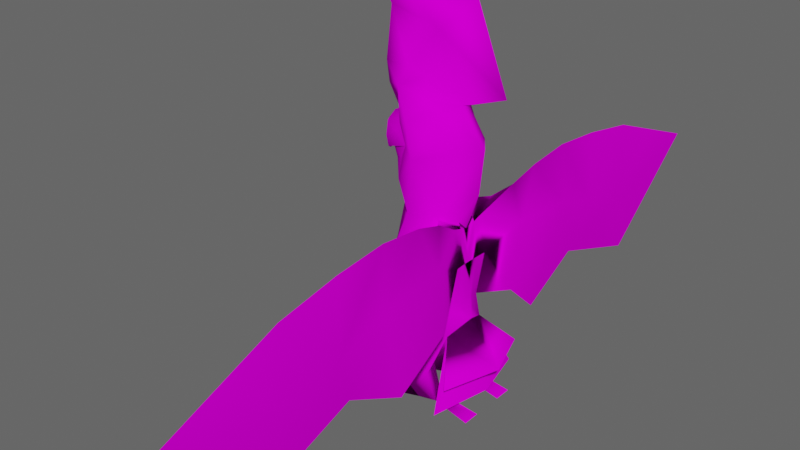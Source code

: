 # Source: Cockatoo.blend  (saved by Blender 3.1.7; exported with 4.5.12 LTS)
import bpy
from mathutils import Matrix  # noqa: F401  (used for matrix-valued properties, if any)

bpy.ops.wm.read_factory_settings(use_empty=True)
scene = bpy.context.scene
scene.name = 'Scene'

# ---- collections
col_collection = bpy.data.collections.new('Collection'); scene.collection.children.link(col_collection)

# ---- images (referenced by path relative to the original .blend; pixels are not part of the script)
import os
ASSET_DIR = os.environ.get("B2B_ASSET_DIR", "")  # directory of the original .blend (textures are referenced by path, not embedded)
HERE = os.path.dirname(os.path.abspath(__file__))  # packed textures are extracted next to this script under _unpacked/

def load_image(name, relpath, width, height, colorspace="sRGB"):
    """Load a texture the original file referenced (path relative to the .blend, or extracted next to this script)."""
    p = next((c for c in (os.path.join(HERE, relpath), os.path.join(ASSET_DIR, relpath)) if relpath and os.path.exists(c)), "")
    if p:
        img = bpy.data.images.load(p, check_existing=True)
        img.name = name
    else:  # same state as the original file: an image datablock whose file is absent (Cycles renders it pink)
        img = bpy.data.images.new(name, width, height)
        img.source = "FILE"
        img.filepath = "//" + (relpath or name)
    img.colorspace_settings.name = colorspace
    return img
img_cokcatoo_psd = load_image('Cokcatoo.psd', 'Cokcatoo.psd', 1024, 1024, 'sRGB')

# ---- materials (node trees are filled in below, after node groups)
mat_material = bpy.data.materials.new('Material')
mat_material.line_color = (0.0, 0.0, 0.0, 1.0)

# ---- material node trees
mat_material.use_nodes = True; mat_material.node_tree.nodes.clear()
_N = mat_material.node_tree.nodes; _L = mat_material.node_tree.links
n0 = _N.new('ShaderNodeOutputMaterial'); n0.name = 'Material Output'; n0.location = (480, 300)
n1 = _N.new('ShaderNodeTexImage'); n1.name = 'Image Texture'; n1.location = (-409, 304)
n1.image = img_cokcatoo_psd
n2 = _N.new('ShaderNodeMixShader'); n2.name = 'Mix Shader'; n2.location = (260, 252)
n3 = _N.new('ShaderNodeBsdfDiffuse'); n3.name = 'Diffuse BSDF'; n3.location = (31, 374)
n4 = _N.new('ShaderNodeBsdfTransparent'); n4.name = 'Transparent BSDF'; n4.location = (50, 96)
n5 = _N.new('ShaderNodeMath'); n5.name = 'Math'; n5.location = (0, 0)
n5.hide = True
n5.operation = 'GREATER_THAN'
_L.new(n1.outputs[0], n3.inputs[0])
_L.new(n2.outputs[0], n0.inputs[0])
_L.new(n3.outputs[0], n2.inputs[2])
_L.new(n4.outputs[0], n2.inputs[1])
_L.new(n1.outputs[1], n5.inputs[0])
_L.new(n5.outputs[0], n2.inputs[0])
n0.is_active_output = True

# ---- world
world_world = bpy.data.worlds.new('World'); scene.world = world_world
world_world.use_nodes = True; world_world.node_tree.nodes.clear()
_N = world_world.node_tree.nodes; _L = world_world.node_tree.links
n0 = _N.new('ShaderNodeOutputWorld'); n0.name = 'World Output'; n0.location = (300, 300)
n1 = _N.new('ShaderNodeBackground'); n1.name = 'Background'; n1.location = (10, 300)
n1.inputs[0].default_value = (0.1093, 0.1093, 0.1093, 1.0)
_L.new(n1.outputs[0], n0.inputs[0])
n0.is_active_output = True
world_world.color = (0.05088, 0.05088, 0.05088)
world_world.use_sun_shadow = False
world_world.sun_shadow_jitter_overblur = 0.0

# ---- meshes
me_cube = bpy.data.meshes.new('Cube')
me_cube.from_pydata([(-0.5527, -0.07132, 4.648), (-0.2474, -0.07132, 4.578), (0.07654, -0.1612, 4.232), (-0.5939, -0.1612, 4.433), (-0.56, -0.1612, 3.933), (-0.2019, 0.0, 0.6086), (-0.8918, 0.0, 1.238), (-0.828, 0.0, 2.127), (-0.6513, 0.0, 2.91), (-0.7989, 0.0, 3.146), (-0.8188, 0.0, 3.362), (-0.9495, 0.0, 3.401), (-0.9082, 0.0, 3.568), (-0.7867, -0.08468, 3.6), (-0.4632, -0.1612, 3.637), (-0.8417, -0.09962, 3.502), (0.4296, 0.0, 1.651), (0.3244, 0.0, 2.605), (0.5798, 0.0, 3.774), (0.266, -0.04032, 4.307), (0.8699, 0.0, 4.497), (0.4134, 0.0, 5.648), (-1.261, 0.0, 5.986), (-0.9277, 0.0, 5.353), (-0.8634, -0.069, 4.37), (-0.7912, 0.0, 3.999), (-0.8715, 0.0, 3.958), (-0.9701, 0.0, 3.829), (-1.009, 0.0, 3.657), (-0.8972, -0.07603, 4.668), (-0.1778, -0.1612, 4.341), (0.3249, -0.2, 3.745), (0.2002, -0.2471, 2.857), (-0.2595, -0.3072, 4.111), (0.04434, -0.2827, 3.923), (-0.09437, -0.3572, 3.662), (-0.1915, -0.3244, 2.885), (-0.455, -0.2465, 3.23), (-0.5777, -0.1332, 3.43), (-0.8658, -0.08983, 3.857), (-0.8439, -0.1226, 3.67), (-0.6545, -0.1361, 3.786), (-0.7341, -0.0666, 3.355), (-0.1473, -0.0157, 5.179), (-0.8859, 0.0, 4.334), (-0.9375, 0.0, 4.693), (0.3494, 0.0, 4.307), (-0.4198, -0.3831, 2.121), (-0.3059, -0.4342, 1.233), (-0.02792, -0.1067, 0.5268), (0.4261, -0.1664, 2.158), (0.4954, -0.444, 3.006), (0.462, 0.0, 1.291), (0.1406, -0.1974, 2.117), (0.2974, -0.1813, 1.474), (0.5833, -0.5133, 2.452), (0.3131, -0.5639, 2.526), (0.569, -0.4295, 1.428), (0.5362, -1.079, 3.224), (0.5539, -3.124, 2.25), (0.459, -2.277, 0.7485), (0.4541, -1.386, 1.296), (0.4596, -0.8363, 0.8029), (0.4399, -0.9661, 2.56), (0.4686, -2.279, 1.858), (0.4409, -0.9006, 1.622), (0.5944, -1.108, 2.34), (0.5944, -2.006, 1.782), (0.3456, -0.1602, 2.695), (0.3334, -0.2077, 1.115), (-0.6268, -0.1574, 0.717), (-0.2705, -0.3517, 0.4251), (0.1357, -0.3054, 0.5099), (-0.3561, -0.168, 0.447), (0.1549, 0.0, 0.6411), (0.1816, -0.1499, 0.07816), (-0.005309, -0.3063, 0.09382), (0.2298, -0.2659, 0.08876), (-0.005309, -0.109, 0.09507), (-0.9121, -0.4028, -0.01638), (-0.9121, -0.01254, -0.01638), (0.777, -0.1329, -0.01638), (0.7793, -0.2829, -0.01638), (0.4542, -1.623, 2.209), (0.5447, -2.051, 2.986), (0.939, 0.0, 0.6603), (0.6406, -0.4653, 0.6219), (0.763, 0.0, 0.2597), (0.5248, -0.4974, 0.2082), (0.4471, -1.294, 2.384), (0.5401, -1.528, 3.151), (0.5493, -2.588, 2.618), (0.4614, -1.951, 2.033), (0.5944, -1.557, 2.061), (0.3024, -0.3253, 2.853), (0.5329, -0.7021, 3.153), (0.377, 0.0, 2.128), (0.365, -0.07721, 1.37), (0.3488, -0.07721, 1.55), (0.3464, -0.08165, 2.654), (0.3962, -0.0936, 2.136), (0.3089, -0.0781, 2.738), (0.5156, 0.0, 3.151), (-0.5527, 0.07132, 4.648), (-0.2474, 0.07132, 4.578), (0.07654, 0.1612, 4.232), (-0.5939, 0.1612, 4.433), (-0.56, 0.1612, 3.933), (-0.7867, 0.08468, 3.6), (-0.4632, 0.1612, 3.637), (-0.8417, 0.09962, 3.502), (0.266, 0.04032, 4.307), (-0.8634, 0.069, 4.37), (-0.8972, 0.07603, 4.668), (-0.1778, 0.1612, 4.341), (0.3249, 0.2, 3.745), (0.2002, 0.2471, 2.857), (-0.2595, 0.3072, 4.111), (0.04434, 0.2827, 3.923), (-0.09437, 0.3572, 3.662), (-0.1915, 0.3244, 2.885), (-0.455, 0.2465, 3.23), (-0.5777, 0.1332, 3.43), (-0.8658, 0.08983, 3.857), (-0.8439, 0.1226, 3.67), (-0.6545, 0.1361, 3.786), (-0.7341, 0.0666, 3.355), (-0.1473, 0.0157, 5.179), (-0.4198, 0.3831, 2.121), (-0.3059, 0.4342, 1.233), (-0.02792, 0.1067, 0.5268), (0.4261, 0.1664, 2.158), (0.4954, 0.444, 3.006), (0.1406, 0.1974, 2.117), (0.2974, 0.1813, 1.474), (0.5833, 0.5133, 2.452), (0.3131, 0.5639, 2.526), (0.569, 0.4295, 1.428), (0.5362, 1.079, 3.224), (0.5539, 3.124, 2.25), (0.459, 2.277, 0.7485), (0.4541, 1.386, 1.296), (0.4596, 0.8363, 0.8029), (0.4399, 0.9661, 2.56), (0.4686, 2.279, 1.858), (0.4409, 0.9006, 1.622), (0.5944, 1.108, 2.34), (0.5944, 2.006, 1.782), (0.3456, 0.1602, 2.695), (0.3334, 0.2077, 1.115), (-0.6268, 0.1574, 0.717), (-0.2705, 0.3517, 0.4251), (0.1357, 0.3054, 0.5099), (-0.3561, 0.168, 0.447), (0.1816, 0.1499, 0.07816), (-0.005309, 0.3063, 0.09382), (0.2298, 0.2659, 0.08876), (-0.005309, 0.109, 0.09507), (-0.9121, 0.4028, -0.01638), (-0.9121, 0.01254, -0.01638), (0.777, 0.1329, -0.01638), (0.7793, 0.2829, -0.01638), (0.4542, 1.623, 2.209), (0.5447, 2.051, 2.986), (0.6406, 0.4653, 0.6219), (0.5248, 0.4974, 0.2082), (0.4471, 1.294, 2.384), (0.5401, 1.528, 3.151), (0.5493, 2.588, 2.618), (0.4614, 1.951, 2.033), (0.5944, 1.557, 2.061), (0.3024, 0.3253, 2.853), (0.5329, 0.7021, 3.153), (0.365, 0.07721, 1.37), (0.3488, 0.07721, 1.55), (0.3464, 0.08165, 2.654), (0.3962, 0.0936, 2.136), (0.3089, 0.0781, 2.738), (-0.5362, 0.0, 3.636)], [], [(33, 3, 4), (3, 33, 30), (31, 2, 34), (9, 8, 36, 37), (25, 26, 39), (4, 25, 39, 41), (4, 41, 14), (26, 27, 39), (39, 40, 41), (27, 28, 40, 39), (28, 11, 15, 40), (14, 41, 40, 15), (3, 24, 25, 4), (3, 29, 24), (1, 0, 3, 30), (30, 2, 19, 1), (2, 30, 33, 34), (34, 33, 35), (14, 35, 33, 4), (38, 37, 14), (14, 37, 35), (38, 42, 37), (34, 35, 31), (32, 31, 35, 36), (31, 32, 101, 102, 18), (18, 19, 2, 31), (29, 3, 0), (37, 42, 9), (10, 9, 42), (12, 10, 42, 13), (42, 38, 13), (13, 38, 14), (36, 35, 37), (0, 1, 43), (23, 29, 0, 43), (22, 23, 43, 21), (1, 19, 43), (20, 21, 43, 19), (29, 45, 44, 24), (24, 44, 25), (29, 23, 45), (18, 46, 19), (19, 46, 20), (32, 36, 47, 53), (7, 47, 36, 8), (32, 68, 99, 101), (100, 98, 16, 96), (6, 48, 47, 7), (48, 54, 53, 47), (53, 94, 32), (50, 54, 57, 55), (51, 68, 94), (54, 57, 56, 53), (90, 89, 83), (60, 59, 64), (61, 60, 64), (57, 65, 56), (63, 56, 65), (57, 62, 65), (61, 92, 83), (62, 61, 65), (55, 66, 95), (60, 59, 67), (60, 67, 61), (62, 61, 66), (55, 57, 62, 66), (96, 100, 99, 17), (52, 16, 98, 97), (50, 55, 68), (55, 51, 68), (54, 48, 69), (48, 6, 70), (70, 73, 71, 48), (48, 71, 72, 69), (6, 5, 70), (70, 49, 73), (70, 5, 49), (97, 98, 54), (52, 97, 69), (49, 69, 72), (69, 74, 52), (49, 74, 69), (49, 5, 74), (71, 76, 77, 72), (72, 77, 75, 49), (49, 75, 78, 73), (73, 78, 76, 71), (78, 80, 79, 76), (77, 75, 81, 82), (78, 75, 77, 76), (91, 92, 64, 59), (69, 52, 85, 86), (52, 69, 88, 87), (58, 89, 90), (84, 83, 92, 91), (89, 63, 65), (61, 64, 92), (91, 67, 59), (84, 67, 91), (93, 67, 84), (65, 61, 89), (89, 61, 83), (63, 95, 56), (89, 58, 63), (83, 84, 90), (58, 93, 90), (84, 90, 93), (93, 58, 66), (93, 66, 61), (67, 93, 61), (94, 56, 51), (56, 94, 53), (94, 68, 32), (66, 58, 95), (95, 51, 55), (58, 95, 63), (56, 95, 51), (100, 50, 68, 99), (50, 54, 98, 100), (69, 97, 54), (101, 17, 99), (102, 101, 17), (117, 107, 106), (106, 114, 117), (115, 118, 105), (9, 121, 120, 8), (25, 123, 26), (107, 125, 123, 25), (107, 109, 125), (26, 123, 27), (123, 125, 124), (27, 123, 124, 28), (28, 124, 110, 11), (109, 110, 124, 125), (106, 107, 25, 112), (106, 112, 113), (104, 114, 106, 103), (114, 104, 111, 105), (105, 118, 117, 114), (118, 119, 117), (109, 107, 117, 119), (122, 109, 121), (109, 119, 121), (122, 121, 126), (118, 115, 119), (116, 120, 119, 115), (115, 18, 102, 177, 116), (18, 115, 105, 111), (113, 103, 106), (121, 9, 126), (10, 126, 9), (12, 108, 126, 10), (126, 108, 122), (108, 109, 122), (120, 121, 119), (103, 127, 104), (23, 127, 103, 113), (22, 21, 127, 23), (104, 127, 111), (20, 111, 127, 21), (113, 112, 44, 45), (112, 25, 44), (113, 45, 23), (18, 111, 46), (111, 20, 46), (116, 133, 128, 120), (7, 8, 120, 128), (116, 177, 175, 148), (176, 96, 16, 174), (6, 7, 128, 129), (129, 128, 133, 134), (133, 116, 171), (131, 135, 137, 134), (132, 171, 148), (134, 133, 136, 137), (167, 162, 166), (140, 144, 139), (141, 144, 140), (137, 136, 145), (143, 145, 136), (137, 145, 142), (141, 162, 169), (142, 145, 141), (135, 172, 146), (140, 147, 139), (140, 141, 147), (142, 146, 141), (135, 146, 142, 137), (96, 17, 175, 176), (52, 173, 174, 16), (131, 148, 135), (135, 148, 132), (134, 149, 129), (129, 150, 6), (150, 129, 151, 153), (129, 149, 152, 151), (6, 150, 5), (150, 153, 130), (150, 130, 5), (173, 134, 174), (52, 149, 173), (130, 152, 149), (149, 52, 74), (130, 149, 74), (130, 74, 5), (151, 152, 156, 155), (152, 130, 154, 156), (130, 153, 157, 154), (153, 151, 155, 157), (157, 155, 158, 159), (156, 161, 160, 154), (157, 155, 156, 154), (168, 139, 144, 169), (149, 164, 85, 52), (52, 87, 165, 149), (138, 167, 166), (163, 168, 169, 162), (166, 145, 143), (141, 169, 144), (168, 139, 147), (163, 168, 147), (170, 163, 147), (145, 166, 141), (166, 162, 141), (143, 136, 172), (166, 143, 138), (162, 167, 163), (138, 167, 170), (163, 170, 167), (170, 146, 138), (170, 141, 146), (147, 141, 170), (171, 132, 136), (136, 133, 171), (171, 116, 148), (146, 172, 138), (172, 135, 132), (138, 143, 172), (136, 132, 172), (176, 175, 148, 131), (131, 176, 174, 134), (149, 134, 173), (177, 175, 17), (102, 17, 177), (25, 178, 14, 4), (178, 25, 107, 109), (109, 122, 178), (10, 126, 122, 178), (42, 10, 178, 38), (178, 14, 38)])
me_cube.polygons.foreach_set('use_smooth', [1, 1, 1, 1, 1, 1, 1, 1, 1, 1, 1, 1, 1, 1, 1, 1, 1, 1, 1, 1, 1, 1, 1, 1, 1, 1, 1, 1, 1, 1, 1, 1, 1, 1, 1, 1, 1, 1, 1, 1, 1, 1, 1, 1, 1, 1, 1, 1, 1, 1, 1, 1, 0, 1, 1, 0, 0, 0, 0, 0, 0, 1, 1, 1, 1, 1, 1, 1, 1, 1, 1, 1, 1, 1, 1, 1, 1, 1, 1, 1, 1, 1, 1, 1, 1, 1, 1, 1, 1, 1, 1, 1, 1, 1, 1, 0, 0, 1, 1, 1, 0, 0, 1, 1, 1, 1, 1, 1, 1, 1, 1, 1, 1, 1, 1, 1, 1, 1, 1, 1, 1, 1, 1, 1, 1, 1, 1, 1, 1, 1, 1, 1, 1, 1, 1, 1, 1, 1, 1, 1, 1, 1, 1, 1, 1, 1, 1, 1, 1, 1, 1, 1, 1, 1, 1, 1, 1, 1, 1, 1, 1, 1, 1, 1, 1, 1, 1, 1, 1, 1, 1, 1, 1, 1, 0, 1, 1, 0, 0, 0, 0, 0, 0, 1, 1, 1, 1, 1, 1, 1, 1, 1, 1, 1, 1, 1, 1, 1, 1, 1, 1, 1, 1, 1, 1, 1, 1, 1, 1, 1, 1, 1, 1, 1, 1, 1, 1, 0, 0, 1, 1, 1, 0, 0, 1, 1, 1, 1, 1, 1, 1, 1, 1, 1, 1, 1, 1, 1, 1, 1, 1, 1, 1, 1, 0, 0, 0, 0, 0, 0])
_k = set([(54, 57), (57, 62), (59, 60), (60, 61), (61, 62), (134, 137), (137, 142), (139, 140), (140, 141), (141, 142)])
me_cube.attributes.new('sharp_edge', 'BOOLEAN', 'EDGE').data.foreach_set('value', [ (min(e.vertices), max(e.vertices)) in _k for e in me_cube.edges])
_uv = me_cube.uv_layers.new(name='UVMap')
_uv.uv.foreach_set('vector', [0.2369, 0.6142, 0.2903, 0.6865, 0.3031, 0.595, 0.2903, 0.6865, 0.2369, 0.6142, 0.2136, 0.6612, 0.1357, 0.5381, 0.1683, 0.6339, 0.1861, 0.5746, 0.3738, 0.4282, 0.3542, 0.386, 0.2475, 0.3911, 0.2935, 0.4445, 0.3525, 0.6178, 0.3681, 0.6103, 0.3639, 0.5866, 0.3031, 0.595, 0.3525, 0.6178, 0.3639, 0.5866, 0.3259, 0.5705, 0.3031, 0.595, 0.3259, 0.5705, 0.2949, 0.5342, 0.3681, 0.6103, 0.3891, 0.5881, 0.3639, 0.5866, 0.3639, 0.5866, 0.3638, 0.5541, 0.3259, 0.5705, 0.3891, 0.5881, 0.4005, 0.5572, 0.3638, 0.5541, 0.3639, 0.5866, 0.4005, 0.5572, 0.3977, 0.5118, 0.3684, 0.5269, 0.3638, 0.5541, 0.2949, 0.5342, 0.3259, 0.5705, 0.3638, 0.5541, 0.3684, 0.5269, 0.2903, 0.6865, 0.3446, 0.6854, 0.3525, 0.6178, 0.3031, 0.595, 0.2903, 0.6865, 0.3405, 0.7391, 0.3446, 0.6854, 0.2207, 0.7107, 0.2774, 0.7292, 0.2903, 0.6865, 0.2136, 0.6612, 0.2136, 0.6612, 0.1683, 0.6339, 0.1239, 0.6497, 0.2207, 0.7107, 0.1683, 0.6339, 0.2136, 0.6612, 0.2369, 0.6142, 0.1861, 0.5746, 0.1861, 0.5746, 0.2369, 0.6142, 0.2179, 0.5296, 0.2949, 0.5342, 0.2179, 0.5296, 0.2369, 0.6142, 0.3031, 0.595, 0.3195, 0.4945, 0.2935, 0.4445, 0.2949, 0.5342, 0.2949, 0.5342, 0.2935, 0.4445, 0.2179, 0.5296, 0.3195, 0.4945, 0.3532, 0.4746, 0.2935, 0.4445, 0.1861, 0.5746, 0.2179, 0.5296, 0.1357, 0.5381, 0.1765, 0.341, 0.1357, 0.5381, 0.2179, 0.5296, 0.2475, 0.3911, 0.1357, 0.5381, 0.1765, 0.341, 0.1362, 0.3265, 0.0954, 0.4254, 0.07633, 0.5393, 0.07633, 0.5393, 0.1239, 0.6497, 0.1683, 0.6339, 0.1357, 0.5381, 0.3405, 0.7391, 0.2903, 0.6865, 0.2774, 0.7292, 0.2935, 0.4445, 0.3532, 0.4746, 0.3738, 0.4282, 0.3735, 0.4771, 0.3738, 0.4282, 0.3532, 0.4746, 0.3858, 0.5088, 0.3735, 0.4771, 0.3532, 0.4746, 0.3577, 0.5212, 0.3532, 0.4746, 0.3195, 0.4945, 0.3577, 0.5212, 0.3577, 0.5212, 0.3195, 0.4945, 0.2949, 0.5342, 0.2475, 0.3911, 0.2179, 0.5296, 0.2935, 0.4445, 0.2774, 0.7292, 0.2207, 0.7107, 0.1938, 0.8236, 0.3374, 0.8664, 0.3405, 0.7391, 0.2774, 0.7292, 0.1938, 0.8236, 0.3921, 0.989, 0.3374, 0.8664, 0.1938, 0.8236, 0.08253, 0.9052, 0.2207, 0.7107, 0.1239, 0.6497, 0.1938, 0.8236, 0.007809, 0.6846, 0.08253, 0.9052, 0.1938, 0.8236, 0.1239, 0.6497, 0.3405, 0.7391, 0.3557, 0.7455, 0.3581, 0.6796, 0.3446, 0.6854, 0.3446, 0.6854, 0.3581, 0.6796, 0.3525, 0.6178, 0.3405, 0.7391, 0.3374, 0.8664, 0.3557, 0.7455, 0.07633, 0.5393, 0.09836, 0.6431, 0.1239, 0.6497, 0.1239, 0.6497, 0.09836, 0.6431, 0.007809, 0.6846, 0.9293, 0.03185, 0.8667, 0.02967, 0.8232, 0.1626, 0.9234, 0.1619, 0.7497, 0.1572, 0.8232, 0.1626, 0.8667, 0.02967, 0.7787, 0.02119, 0.936, 0.009243, 0.947, 0.0492, 0.9602, 0.05783, 0.9617, 0.02337, 0.9603, 0.1504, 0.9672, 0.2568, 0.9833, 0.2365, 0.9761, 0.15, 0.7291, 0.3109, 0.8434, 0.3252, 0.8232, 0.1626, 0.7497, 0.1572, 0.8434, 0.3252, 0.9499, 0.2734, 0.9234, 0.1619, 0.8232, 0.1626, 0.4732, 0.7166, 0.4656, 0.8458, 0.4313, 0.8105, 0.3395, 0.2002, 0.3638, 0.1099, 0.4117, 0.1275, 0.3845, 0.2391, 0.3458, 0.3157, 0.3212, 0.2653, 0.3112, 0.2997, 0.5249, 0.6072, 0.5911, 0.621, 0.5468, 0.7915, 0.4732, 0.7166, 0.6651, 0.9828, 0.6778, 0.8159, 0.7436, 0.8086, 0.9685, 0.5823, 0.9875, 0.9377, 0.8742, 0.794, 0.7781, 0.6103, 0.9685, 0.5823, 0.8742, 0.794, 0.5911, 0.621, 0.6836, 0.618, 0.5468, 0.7915, 0.612, 0.8232, 0.5468, 0.7915, 0.6836, 0.618, 0.5911, 0.621, 0.7231, 0.493, 0.6836, 0.618, 0.7781, 0.6103, 0.8089, 0.8013, 0.7436, 0.8086, 0.7231, 0.493, 0.7781, 0.6103, 0.6836, 0.618, 0.3845, 0.2391, 0.459, 0.2545, 0.3698, 0.3516, 0.6936, 0.09522, 0.7078, 0.3594, 0.5925, 0.2303, 0.6936, 0.09522, 0.5925, 0.2303, 0.5505, 0.1139, 0.5062, 0.02799, 0.5505, 0.1139, 0.459, 0.2545, 0.3845, 0.2391, 0.4117, 0.1275, 0.5062, 0.02799, 0.459, 0.2545, 0.9761, 0.15, 0.9603, 0.1504, 0.9602, 0.05783, 0.9738, 0.06344, 0.9928, 0.3, 0.9833, 0.2365, 0.9672, 0.2568, 0.9719, 0.2885, 0.3395, 0.2002, 0.3845, 0.2391, 0.3212, 0.2653, 0.3845, 0.2391, 0.3458, 0.3157, 0.3212, 0.2653, 0.9499, 0.2734, 0.8434, 0.3252, 0.9571, 0.3378, 0.8434, 0.3252, 0.7291, 0.3109, 0.8224, 0.4241, 0.8224, 0.4241, 0.8525, 0.4692, 0.8755, 0.4589, 0.8434, 0.3252, 0.8434, 0.3252, 0.8755, 0.4589, 0.9264, 0.4456, 0.9571, 0.3378, 0.7291, 0.3109, 0.7958, 0.4704, 0.8224, 0.4241, 0.8224, 0.4241, 0.819, 0.4929, 0.8525, 0.4692, 0.8224, 0.4241, 0.7958, 0.4704, 0.819, 0.4929, 0.9719, 0.2885, 0.9672, 0.2568, 0.9499, 0.2734, 0.9928, 0.3, 0.9719, 0.2885, 0.9571, 0.3378, 0.9503, 0.458, 0.9571, 0.3378, 0.9264, 0.4456, 0.9571, 0.3378, 0.9774, 0.4289, 0.9946, 0.306, 0.9503, 0.458, 0.9774, 0.4289, 0.9571, 0.3378, 0.819, 0.4929, 0.7958, 0.4704, 0.8022, 0.5263, 0.8755, 0.4589, 0.8793, 0.4959, 0.8963, 0.5156, 0.9264, 0.4456, 0.9264, 0.4456, 0.8963, 0.5156, 0.903, 0.5234, 0.9503, 0.458, 0.819, 0.4929, 0.8774, 0.5162, 0.8743, 0.498, 0.8525, 0.4692, 0.8525, 0.4692, 0.8743, 0.498, 0.8793, 0.4959, 0.8755, 0.4589, 0.7475, 0.05697, 0.5533, 0.1034, 0.5429, 0.01028, 0.7459, 0.009899, 0.6818, 0.0264, 0.6938, 0.05371, 0.5526, 0.07164, 0.5485, 0.03588, 0.8743, 0.498, 0.8774, 0.5162, 0.8963, 0.5156, 0.8793, 0.4959, 0.8758, 0.963, 0.8089, 0.8013, 0.8742, 0.794, 0.9875, 0.9377, 0.6057, 0.5761, 0.5376, 0.5904, 0.5383, 0.4078, 0.662, 0.4406, 0.5328, 0.5919, 0.4652, 0.5776, 0.4094, 0.4411, 0.5328, 0.4112, 0.582, 0.9783, 0.6778, 0.8159, 0.6651, 0.9828, 0.7642, 0.9882, 0.7436, 0.8086, 0.8089, 0.8013, 0.8758, 0.963, 0.6778, 0.8159, 0.612, 0.8232, 0.6836, 0.618, 0.7781, 0.6103, 0.8742, 0.794, 0.8089, 0.8013, 0.6246, 0.3788, 0.5925, 0.2303, 0.7078, 0.3594, 0.5413, 0.3983, 0.5925, 0.2303, 0.6246, 0.3788, 0.5258, 0.2424, 0.5925, 0.2303, 0.5413, 0.3983, 0.6836, 0.618, 0.7781, 0.6103, 0.6778, 0.8159, 0.6778, 0.8159, 0.7781, 0.6103, 0.7436, 0.8086, 0.612, 0.8232, 0.533, 0.9293, 0.5468, 0.7915, 0.6778, 0.8159, 0.582, 0.9783, 0.612, 0.8232, 0.7436, 0.8086, 0.7642, 0.9882, 0.6651, 0.9828, 0.4057, 0.3884, 0.5258, 0.2424, 0.4676, 0.3929, 0.5413, 0.3983, 0.4676, 0.3929, 0.5258, 0.2424, 0.5258, 0.2424, 0.4057, 0.3884, 0.459, 0.2545, 0.5258, 0.2424, 0.459, 0.2545, 0.5505, 0.1139, 0.5925, 0.2303, 0.5258, 0.2424, 0.5505, 0.1139, 0.4656, 0.8458, 0.5468, 0.7915, 0.4999, 0.8812, 0.5468, 0.7915, 0.4656, 0.8458, 0.4732, 0.7166, 0.3112, 0.2997, 0.3212, 0.2653, 0.2766, 0.2837, 0.459, 0.2545, 0.4057, 0.3884, 0.3698, 0.3516, 0.3698, 0.3516, 0.3458, 0.3157, 0.3845, 0.2391, 0.582, 0.9783, 0.533, 0.9293, 0.612, 0.8232, 0.5468, 0.7915, 0.533, 0.9293, 0.4999, 0.8812, 0.9603, 0.1504, 0.9474, 0.1473, 0.947, 0.0492, 0.9602, 0.05783, 0.9474, 0.1473, 0.9499, 0.2734, 0.9672, 0.2568, 0.9603, 0.1504, 0.9571, 0.3378, 0.9719, 0.2885, 0.9499, 0.2734, 0.9617, 0.02337, 0.9738, 0.06344, 0.9602, 0.05783, 0.0954, 0.4254, 0.1362, 0.3265, 0.1145, 0.3114, 0.2369, 0.6142, 0.3031, 0.595, 0.2903, 0.6865, 0.2903, 0.6865, 0.2136, 0.6612, 0.2369, 0.6142, 0.1357, 0.5381, 0.1861, 0.5746, 0.1683, 0.6339, 0.3738, 0.4282, 0.2935, 0.4445, 0.2475, 0.3911, 0.3542, 0.386, 0.3525, 0.6178, 0.3639, 0.5866, 0.3681, 0.6103, 0.3031, 0.595, 0.3259, 0.5705, 0.3639, 0.5866, 0.3525, 0.6178, 0.3031, 0.595, 0.2949, 0.5342, 0.3259, 0.5705, 0.3681, 0.6103, 0.3639, 0.5866, 0.3891, 0.5881, 0.3639, 0.5866, 0.3259, 0.5705, 0.3638, 0.5541, 0.3891, 0.5881, 0.3639, 0.5866, 0.3638, 0.5541, 0.4005, 0.5572, 0.4005, 0.5572, 0.3638, 0.5541, 0.3684, 0.5269, 0.3977, 0.5118, 0.2949, 0.5342, 0.3684, 0.5269, 0.3638, 0.5541, 0.3259, 0.5705, 0.2903, 0.6865, 0.3031, 0.595, 0.3525, 0.6178, 0.3446, 0.6854, 0.2903, 0.6865, 0.3446, 0.6854, 0.3405, 0.7391, 0.2207, 0.7107, 0.2136, 0.6612, 0.2903, 0.6865, 0.2774, 0.7292, 0.2136, 0.6612, 0.2207, 0.7107, 0.1239, 0.6497, 0.1683, 0.6339, 0.1683, 0.6339, 0.1861, 0.5746, 0.2369, 0.6142, 0.2136, 0.6612, 0.1861, 0.5746, 0.2179, 0.5296, 0.2369, 0.6142, 0.2949, 0.5342, 0.3031, 0.595, 0.2369, 0.6142, 0.2179, 0.5296, 0.3195, 0.4945, 0.2949, 0.5342, 0.2935, 0.4445, 0.2949, 0.5342, 0.2179, 0.5296, 0.2935, 0.4445, 0.3195, 0.4945, 0.2935, 0.4445, 0.3532, 0.4746, 0.1861, 0.5746, 0.1357, 0.5381, 0.2179, 0.5296, 0.1765, 0.341, 0.2475, 0.3911, 0.2179, 0.5296, 0.1357, 0.5381, 0.1357, 0.5381, 0.07633, 0.5393, 0.0954, 0.4254, 0.1362, 0.3265, 0.1765, 0.341, 0.07633, 0.5393, 0.1357, 0.5381, 0.1683, 0.6339, 0.1239, 0.6497, 0.3405, 0.7391, 0.2774, 0.7292, 0.2903, 0.6865, 0.2935, 0.4445, 0.3738, 0.4282, 0.3532, 0.4746, 0.3735, 0.4771, 0.3532, 0.4746, 0.3738, 0.4282, 0.3858, 0.5088, 0.3577, 0.5212, 0.3532, 0.4746, 0.3735, 0.4771, 0.3532, 0.4746, 0.3577, 0.5212, 0.3195, 0.4945, 0.3577, 0.5212, 0.2949, 0.5342, 0.3195, 0.4945, 0.2475, 0.3911, 0.2935, 0.4445, 0.2179, 0.5296, 0.2774, 0.7292, 0.1938, 0.8236, 0.2207, 0.7107, 0.3374, 0.8664, 0.1938, 0.8236, 0.2774, 0.7292, 0.3405, 0.7391, 0.3921, 0.989, 0.08253, 0.9052, 0.1938, 0.8236, 0.3374, 0.8664, 0.2207, 0.7107, 0.1938, 0.8236, 0.1239, 0.6497, 0.007809, 0.6846, 0.1239, 0.6497, 0.1938, 0.8236, 0.08253, 0.9052, 0.3405, 0.7391, 0.3446, 0.6854, 0.3581, 0.6796, 0.3557, 0.7455, 0.3446, 0.6854, 0.3525, 0.6178, 0.3581, 0.6796, 0.3405, 0.7391, 0.3557, 0.7455, 0.3374, 0.8664, 0.07633, 0.5393, 0.1239, 0.6497, 0.09836, 0.6431, 0.1239, 0.6497, 0.007809, 0.6846, 0.09836, 0.6431, 0.9293, 0.03185, 0.9234, 0.1619, 0.8232, 0.1626, 0.8667, 0.02967, 0.7497, 0.1572, 0.7787, 0.02119, 0.8667, 0.02967, 0.8232, 0.1626, 0.936, 0.009243, 0.9617, 0.02337, 0.9602, 0.05783, 0.947, 0.0492, 0.9603, 0.1504, 0.9761, 0.15, 0.9833, 0.2365, 0.9672, 0.2568, 0.7291, 0.3109, 0.7497, 0.1572, 0.8232, 0.1626, 0.8434, 0.3252, 0.8434, 0.3252, 0.8232, 0.1626, 0.9234, 0.1619, 0.9499, 0.2734, 0.4732, 0.7166, 0.4313, 0.8105, 0.4656, 0.8458, 0.3395, 0.2002, 0.3845, 0.2391, 0.4117, 0.1275, 0.3638, 0.1099, 0.3458, 0.3157, 0.3112, 0.2997, 0.3212, 0.2653, 0.5249, 0.6072, 0.4732, 0.7166, 0.5468, 0.7915, 0.5911, 0.621, 0.6651, 0.9828, 0.7436, 0.8086, 0.6778, 0.8159, 0.9685, 0.5823, 0.8742, 0.794, 0.9875, 0.9377, 0.7781, 0.6103, 0.8742, 0.794, 0.9685, 0.5823, 0.5911, 0.621, 0.5468, 0.7915, 0.6836, 0.618, 0.612, 0.8232, 0.6836, 0.618, 0.5468, 0.7915, 0.5911, 0.621, 0.6836, 0.618, 0.7231, 0.493, 0.7781, 0.6103, 0.7436, 0.8086, 0.8089, 0.8013, 0.7231, 0.493, 0.6836, 0.618, 0.7781, 0.6103, 0.3845, 0.2391, 0.3698, 0.3516, 0.459, 0.2545, 0.6936, 0.09522, 0.5925, 0.2303, 0.7078, 0.3594, 0.6936, 0.09522, 0.5505, 0.1139, 0.5925, 0.2303, 0.5062, 0.02799, 0.459, 0.2545, 0.5505, 0.1139, 0.3845, 0.2391, 0.459, 0.2545, 0.5062, 0.02799, 0.4117, 0.1275, 0.9761, 0.15, 0.9738, 0.06344, 0.9602, 0.05783, 0.9603, 0.1504, 0.9928, 0.3, 0.9719, 0.2885, 0.9672, 0.2568, 0.9833, 0.2365, 0.3395, 0.2002, 0.3212, 0.2653, 0.3845, 0.2391, 0.3845, 0.2391, 0.3212, 0.2653, 0.3458, 0.3157, 0.9499, 0.2734, 0.9571, 0.3378, 0.8434, 0.3252, 0.8434, 0.3252, 0.8224, 0.4241, 0.7291, 0.3109, 0.8224, 0.4241, 0.8434, 0.3252, 0.8755, 0.4589, 0.8525, 0.4692, 0.8434, 0.3252, 0.9571, 0.3378, 0.9264, 0.4456, 0.8755, 0.4589, 0.7291, 0.3109, 0.8224, 0.4241, 0.7958, 0.4704, 0.8224, 0.4241, 0.8525, 0.4692, 0.819, 0.4929, 0.8224, 0.4241, 0.819, 0.4929, 0.7958, 0.4704, 0.9719, 0.2885, 0.9499, 0.2734, 0.9672, 0.2568, 0.9928, 0.3, 0.9571, 0.3378, 0.9719, 0.2885, 0.9503, 0.458, 0.9264, 0.4456, 0.9571, 0.3378, 0.9571, 0.3378, 0.9946, 0.306, 0.9774, 0.4289, 0.9503, 0.458, 0.9571, 0.3378, 0.9774, 0.4289, 0.819, 0.4929, 0.8022, 0.5263, 0.7958, 0.4704, 0.8755, 0.4589, 0.9264, 0.4456, 0.8963, 0.5156, 0.8793, 0.4959, 0.9264, 0.4456, 0.9503, 0.458, 0.903, 0.5234, 0.8963, 0.5156, 0.819, 0.4929, 0.8525, 0.4692, 0.8743, 0.498, 0.8774, 0.5162, 0.8525, 0.4692, 0.8755, 0.4589, 0.8793, 0.4959, 0.8743, 0.498, 0.7475, 0.05697, 0.7459, 0.009899, 0.5429, 0.01028, 0.5533, 0.1034, 0.6818, 0.0264, 0.5485, 0.03588, 0.5526, 0.07164, 0.6938, 0.05371, 0.8743, 0.498, 0.8793, 0.4959, 0.8963, 0.5156, 0.8774, 0.5162, 0.8758, 0.963, 0.9875, 0.9377, 0.8742, 0.794, 0.8089, 0.8013, 0.6057, 0.5761, 0.662, 0.4406, 0.5383, 0.4078, 0.5376, 0.5904, 0.5328, 0.5919, 0.5328, 0.4112, 0.4094, 0.4411, 0.4652, 0.5776, 0.582, 0.9783, 0.6651, 0.9828, 0.6778, 0.8159, 0.7642, 0.9882, 0.8758, 0.963, 0.8089, 0.8013, 0.7436, 0.8086, 0.6778, 0.8159, 0.6836, 0.618, 0.612, 0.8232, 0.7781, 0.6103, 0.8089, 0.8013, 0.8742, 0.794, 0.6246, 0.3788, 0.7078, 0.3594, 0.5925, 0.2303, 0.5413, 0.3983, 0.6246, 0.3788, 0.5925, 0.2303, 0.5258, 0.2424, 0.5413, 0.3983, 0.5925, 0.2303, 0.6836, 0.618, 0.6778, 0.8159, 0.7781, 0.6103, 0.6778, 0.8159, 0.7436, 0.8086, 0.7781, 0.6103, 0.612, 0.8232, 0.5468, 0.7915, 0.533, 0.9293, 0.6778, 0.8159, 0.612, 0.8232, 0.582, 0.9783, 0.7436, 0.8086, 0.6651, 0.9828, 0.7642, 0.9882, 0.4057, 0.3884, 0.4676, 0.3929, 0.5258, 0.2424, 0.5413, 0.3983, 0.5258, 0.2424, 0.4676, 0.3929, 0.5258, 0.2424, 0.459, 0.2545, 0.4057, 0.3884, 0.5258, 0.2424, 0.5505, 0.1139, 0.459, 0.2545, 0.5925, 0.2303, 0.5505, 0.1139, 0.5258, 0.2424, 0.4656, 0.8458, 0.4999, 0.8812, 0.5468, 0.7915, 0.5468, 0.7915, 0.4732, 0.7166, 0.4656, 0.8458, 0.3112, 0.2997, 0.2766, 0.2837, 0.3212, 0.2653, 0.459, 0.2545, 0.3698, 0.3516, 0.4057, 0.3884, 0.3698, 0.3516, 0.3845, 0.2391, 0.3458, 0.3157, 0.582, 0.9783, 0.612, 0.8232, 0.533, 0.9293, 0.5468, 0.7915, 0.4999, 0.8812, 0.533, 0.9293, 0.9603, 0.1504, 0.9602, 0.05783, 0.947, 0.0492, 0.9474, 0.1473, 0.9474, 0.1473, 0.9603, 0.1504, 0.9672, 0.2568, 0.9499, 0.2734, 0.9571, 0.3378, 0.9499, 0.2734, 0.9719, 0.2885, 0.9617, 0.02337, 0.9602, 0.05783, 0.9738, 0.06344, 0.0954, 0.4254, 0.1145, 0.3114, 0.1362, 0.3265, 0.2864, 0.6145, 0.2864, 0.5989, 0.2798, 0.5991, 0.2797, 0.6092, 0.2864, 0.5989, 0.2864, 0.6145, 0.2931, 0.6093, 0.2931, 0.5992, 0.2931, 0.5992, 0.292, 0.5916, 0.2864, 0.5989, 0.2865, 0.585, 0.2893, 0.5866, 0.292, 0.5916, 0.2864, 0.5989, 0.2836, 0.5866, 0.2865, 0.585, 0.2864, 0.5989, 0.2809, 0.5915, 0.2864, 0.5989, 0.2798, 0.5991, 0.2809, 0.5915])
me_cube.materials.append(mat_material)
me_cube.use_remesh_preserve_volume = False
me_cube.use_remesh_preserve_attributes = False
me_cube.use_mirror_vertex_groups = False
me_cube.update()
arm_armature = bpy.data.armatures.new('Armature')  # bones are not reproduced

# ---- objects
ob_body = bpy.data.objects.new('Body', me_cube)
ob_armature = bpy.data.objects.new('Armature', arm_armature)

# ---- transforms, parenting, visibility, modifiers, constraints
ob_body.parent = ob_armature
ob_body.location = (0.0, 1.544e-07, 0.0)
ob_body.scale = (1.0, 1.758, 1.0)
ob_body.lock_rotations_4d = False
ob_body.empty_display_type = 'ARROWS'
ob_body.lineart.crease_threshold = 0.0
_vg = ob_body.vertex_groups.new(name='Belly')
for _i, _w in zip([5, 6, 7, 8, 9, 16, 36, 47, 48, 49, 50, 53, 54, 57, 69, 70, 73, 74, 85, 86, 96, 97, 98, 100, 120, 128, 129, 130, 131, 133, 134, 137, 149, 150, 153, 164, 173, 174, 176], [0.3312, 0.6999, 0.8231, 0.09332, 0.02424, 0.3842, 0.07174, 0.6853, 0.118, 0.05032, 0.07188, 0.1084, 0.08874, 0.04034, 0.01918, 0.1691, 0.02563, 0.3228, 0.0007238, 0.01279, 0.1018, 0.09994, 0.3304, 0.0924, 0.07172, 0.6853, 0.118, 0.05032, 0.07178, 0.1084, 0.08873, 0.0403, 0.01918, 0.1691, 0.02563, 0.01279, 0.09993, 0.3304, 0.09231]): _vg.add([_i], _w, 'REPLACE')
_vg = ob_body.vertex_groups.new(name='Neck')
for _i, _w in zip([16, 17, 31, 32, 35, 36, 37, 47, 50, 51, 53, 54, 55, 56, 57, 62, 65, 68, 94, 96, 97, 98, 99, 100, 101, 102, 115, 116, 119, 120, 121, 128, 131, 132, 133, 134, 135, 136, 137, 142, 145, 148, 171, 173, 174, 175, 176, 177], [0.05588, 0.3408, 0.03732, 0.4847, 0.007996, 0.1189, 0.01445, 0.09268, 0.09668, 0.00137, 0.5816, 0.09743, 0.03431, 0.04496, 0.05996, 0.01542, 0.007983, 0.2283, 0.08565, 0.1108, 0.01272, 0.05596, 0.3031, 0.1033, 0.4417, 0.2557, 0.03851, 0.4925, 0.008873, 0.1206, 0.0154, 0.09284, 0.0994, 0.00209, 0.5822, 0.09769, 0.03689, 0.04532, 0.06054, 0.01593, 0.008458, 0.2404, 0.08738, 0.0129, 0.05614, 0.3262, 0.1057, 0.4936]): _vg.add([_i], _w, 'REPLACE')
_vg = ob_body.vertex_groups.new(name='Head')
for _i, _w in zip([0, 1, 2, 3, 4, 7, 8, 9, 10, 13, 14, 15, 17, 18, 19, 20, 22, 23, 24, 25, 26, 28, 29, 30, 31, 32, 33, 34, 35, 36, 37, 38, 39, 40, 41, 42, 44, 45, 46, 47, 53, 68, 94, 99, 101, 102, 103, 104, 105, 106, 107, 108, 109, 110, 111, 112, 113, 114, 115, 116, 117, 118, 119, 120, 121, 122, 123, 124, 125, 126, 128, 148, 171, 175, 177, 178], [0.8062, 0.9625, 0.9465, 0.8071, 0.2428, 0.08191, 0.7009, 0.3785, 0.13, 0.05824, 0.6317, 0.04479, 0.06603, 0.9363, 0.8941, 0.5102, 0.08748, 0.1151, 0.6785, 0.08451, 0.02926, 0.007002, 0.7163, 0.9555, 0.9021, 0.1815, 0.8342, 0.9187, 0.8698, 0.6968, 0.7143, 0.3175, 0.01429, 0.03609, 0.1656, 0.176, 0.6419, 0.6647, 0.869, 0.0846, 3.793e-05, 0.06732, 0.008946, 0.0762, 0.1269, 0.5539, 0.8062, 0.9625, 0.9464, 0.8071, 0.2428, 0.05823, 0.6317, 0.04478, 0.8941, 0.6785, 0.7163, 0.9555, 0.9017, 0.1763, 0.8342, 0.9186, 0.8695, 0.6956, 0.714, 0.3174, 0.01429, 0.03609, 0.1656, 0.176, 0.0845, 0.06819, 0.007551, 0.08005, 0.1354, 0.08451]): _vg.add([_i], _w, 'REPLACE')
_vg = ob_body.vertex_groups.new(name='Fin')
for _i, _w in zip([0, 1, 2, 3, 19, 20, 21, 22, 23, 24, 29, 43, 44, 45, 46, 103, 104, 105, 106, 111, 112, 113, 127], [0.1522, 0.01704, 0.008471, 0.05321, 0.09619, 0.4839, 0.9808, 0.9048, 0.8749, 0.07643, 0.2075, 0.9958, 0.06955, 0.2659, 0.1208, 0.1522, 0.01704, 0.008473, 0.05321, 0.09619, 0.07643, 0.2075, 0.9958]): _vg.add([_i], _w, 'REPLACE')
_vg = ob_body.vertex_groups.new(name='Head.BeakTop')
for _i, _w in zip([0, 3, 4, 11, 14, 15, 24, 25, 26, 27, 28, 29, 30, 33, 34, 35, 37, 38, 39, 40, 41, 44, 45, 103, 106, 107, 109, 110, 112, 113, 114, 117, 118, 119, 121, 122, 123, 124, 125, 178], [0.03107, 0.1353, 0.7255, 0.4388, 0.2113, 0.7347, 0.2424, 0.9037, 0.9492, 0.9612, 0.8149, 0.07502, 0.0009945, 0.138, 0.01857, 0.02962, 0.001285, 0.05539, 0.9506, 0.883, 0.7889, 0.2859, 0.06832, 0.03107, 0.1353, 0.7255, 0.2113, 0.7347, 0.2424, 0.07502, 0.0009945, 0.138, 0.01857, 0.02962, 0.001285, 0.05539, 0.9506, 0.883, 0.7889, 0.9037]): _vg.add([_i], _w, 'REPLACE')
_vg = ob_body.vertex_groups.new(name='Head.BeakBottom')
for _i, _w in zip([8, 9, 10, 11, 12, 13, 14, 15, 27, 28, 35, 37, 38, 40, 41, 42, 108, 109, 110, 119, 121, 122, 124, 125, 126], [0.1598, 0.5703, 0.8476, 0.5357, 0.9973, 0.9274, 0.1423, 0.2165, 0.000694, 0.1557, 0.01804, 0.1824, 0.6053, 0.07266, 0.03183, 0.7913, 0.9274, 0.1423, 0.2165, 0.01803, 0.1824, 0.6053, 0.07266, 0.03183, 0.7913]): _vg.add([_i], _w, 'REPLACE')
_vg = ob_body.vertex_groups.new(name='Wing.Sulder.L')
for _i, _w in zip([16, 17, 32, 36, 50, 51, 53, 54, 55, 56, 57, 58, 60, 61, 62, 63, 65, 66, 67, 68, 83, 85, 86, 89, 92, 93, 94, 95, 96, 97, 98, 99, 100, 101, 102, 131, 135, 137, 148, 164, 174, 175, 176, 177], [0.08155, 0.2607, 0.2791, 0.06486, 0.3093, 0.9083, 0.1335, 0.0669, 0.6612, 0.8759, 0.3354, 0.009099, 0.04044, 0.1969, 0.2588, 0.4358, 0.4136, 0.2745, 0.05981, 0.5486, 0.1014, 0.06485, 0.009338, 0.2248, 0.05396, 0.1466, 0.8603, 0.8687, 0.2824, 0.005421, 0.06226, 0.3953, 0.2753, 0.2583, 0.08099, 0.2857, 0.05372, 0.02997, 0.0889, 0.003339, 0.04522, 0.1489, 0.3007, 0.1062]): _vg.add([_i], _w, 'REPLACE')
_vg = ob_body.vertex_groups.new(name='Wing.Upper.L')
for _i, _w in zip([50, 51, 55, 56, 57, 58, 60, 61, 62, 63, 64, 65, 66, 67, 83, 89, 90, 92, 93, 95], [0.002459, 0.007038, 0.08953, 0.01835, 0.08772, 0.9616, 0.08272, 0.2457, 0.1637, 0.3655, 0.04946, 0.185, 0.4134, 0.1161, 0.2626, 0.4187, 0.9943, 0.1131, 0.3377, 0.1008]): _vg.add([_i], _w, 'REPLACE')
_vg = ob_body.vertex_groups.new(name='Wing.Lower.L')
for _i, _w in zip([55, 57, 60, 61, 62, 63, 64, 65, 66, 67, 83, 84, 89, 91, 92, 93], [0.008905, 0.05637, 0.3098, 0.2911, 0.1297, 0.09314, 0.2279, 0.1243, 0.1415, 0.4748, 0.4548, 0.9448, 0.2178, 0.04019, 0.4849, 0.302]): _vg.add([_i], _w, 'REPLACE')
_vg = ob_body.vertex_groups.new(name='Wing.Tip.L')
for _i, _w in zip([59, 60, 61, 62, 63, 64, 65, 66, 67, 83, 84, 89, 91, 92, 93], [0.9897, 0.5364, 0.1358, 0.05867, 0.01559, 0.6881, 0.05323, 0.06571, 0.3158, 0.1389, 0.003699, 0.07224, 0.9459, 0.3202, 0.1408]): _vg.add([_i], _w, 'REPLACE')
_vg = ob_body.vertex_groups.new(name='Wing.Sulder.R')
for _i, _w in zip([16, 17, 50, 55, 57, 68, 85, 86, 96, 98, 99, 100, 101, 102, 116, 120, 131, 132, 133, 134, 135, 136, 137, 138, 140, 141, 142, 143, 145, 146, 147, 148, 162, 164, 166, 169, 170, 171, 172, 173, 174, 175, 176, 177], [0.081, 0.2515, 0.2853, 0.05374, 0.02987, 0.09041, 0.06483, 0.003313, 0.2801, 0.04473, 0.1521, 0.2998, 0.1199, 0.07994, 0.2771, 0.0644, 0.3063, 0.9082, 0.1333, 0.06665, 0.6601, 0.8758, 0.3349, 0.009081, 0.04037, 0.1968, 0.2585, 0.4357, 0.4134, 0.2742, 0.05976, 0.539, 0.1013, 0.009285, 0.2247, 0.05393, 0.1464, 0.8595, 0.8687, 0.005139, 0.06186, 0.3754, 0.2721, 0.2203]): _vg.add([_i], _w, 'REPLACE')
_vg = ob_body.vertex_groups.new(name='Wing.Upper.R')
for _i, _w in zip([131, 132, 135, 136, 137, 138, 140, 141, 142, 143, 144, 145, 146, 147, 162, 166, 167, 169, 170, 172], [0.002335, 0.007036, 0.0895, 0.01834, 0.08771, 0.9616, 0.08272, 0.2457, 0.1636, 0.3655, 0.04946, 0.185, 0.4134, 0.1161, 0.2626, 0.4187, 0.9943, 0.1131, 0.3377, 0.1008]): _vg.add([_i], _w, 'REPLACE')
_vg = ob_body.vertex_groups.new(name='Wing.Lower.R')
for _i, _w in zip([135, 137, 140, 141, 142, 143, 144, 145, 146, 147, 162, 163, 166, 168, 169, 170], [0.008887, 0.05636, 0.3098, 0.2911, 0.1296, 0.09314, 0.2279, 0.1243, 0.1415, 0.4748, 0.4548, 0.9448, 0.2178, 0.04019, 0.4849, 0.302]): _vg.add([_i], _w, 'REPLACE')
_vg = ob_body.vertex_groups.new(name='Wing.Tip.R')
for _i, _w in zip([139, 140, 141, 142, 143, 144, 145, 146, 147, 162, 163, 166, 168, 169, 170], [0.9897, 0.5364, 0.1358, 0.05866, 0.01559, 0.6881, 0.05323, 0.06571, 0.3158, 0.1389, 0.003699, 0.07224, 0.9459, 0.3202, 0.1408]): _vg.add([_i], _w, 'REPLACE')
_vg = ob_body.vertex_groups.new(name='Leg.L')
for _i, _w in zip([5, 6, 16, 47, 48, 49, 53, 54, 57, 62, 69, 70, 71, 72, 73, 74, 75, 76, 78, 85, 86, 88, 97, 98, 130, 149, 150, 164], [0.3165, 0.1328, 0.0111, 0.07883, 0.7691, 0.8458, 0.009044, 0.1142, 0.04878, 0.001773, 0.5807, 0.7264, 0.9057, 0.9311, 0.8689, 0.284, 0.002374, 0.06244, 0.03879, 0.2095, 0.4521, 0.25, 0.1069, 0.06319, 0.04342, 0.007816, 0.07142, 0.09148]): _vg.add([_i], _w, 'REPLACE')
_vg = ob_body.vertex_groups.new(name='Claw.Front.L')
for _i, _w in zip([79, 80], [0.6591, 0.6288]): _vg.add([_i], _w, 'REPLACE')
_vg = ob_body.vertex_groups.new(name='Claw.Back.L')
for _i, _w in zip([49, 57, 61, 62, 65, 69, 71, 72, 73, 75, 76, 77, 78, 79, 80, 81, 82, 86, 88], [0.04322, 0.04535, 0.02931, 0.1559, 0.05161, 0.0551, 0.0678, 0.0467, 0.06679, 0.9689, 0.916, 0.9741, 0.9335, 0.3202, 0.351, 0.9963, 0.9971, 0.03504, 0.4094]): _vg.add([_i], _w, 'REPLACE')
_vg = ob_body.vertex_groups.new(name='Tail')
for _i, _w in zip([16, 17, 48, 50, 52, 53, 54, 55, 57, 61, 62, 65, 66, 69, 74, 85, 86, 87, 88, 96, 97, 98, 99, 100, 129, 131, 133, 134, 135, 137, 141, 142, 145, 146, 149, 164, 165, 173, 174, 175, 176], [0.3029, 0.01584, 0.05276, 0.1298, 0.9329, 0.09896, 0.5511, 0.06045, 0.2412, 0.03987, 0.126, 0.08774, 0.0159, 0.2654, 0.06696, 0.3767, 0.3039, 0.9871, 0.3014, 0.1318, 0.678, 0.3919, 0.008577, 0.1318, 0.05276, 0.1296, 0.09896, 0.5511, 0.06037, 0.2411, 0.03985, 0.126, 0.08773, 0.01586, 0.2654, 0.3039, 0.3014, 0.678, 0.3918, 0.005356, 0.1317]): _vg.add([_i], _w, 'REPLACE')
_vg = ob_body.vertex_groups.new(name='Leg.R')
for _i, _w in zip([5, 6, 16, 49, 69, 70, 74, 85, 86, 128, 129, 130, 133, 134, 137, 142, 149, 150, 151, 152, 153, 154, 155, 157, 164, 165, 173, 174], [0.3165, 0.1328, 0.0111, 0.04342, 0.007816, 0.07142, 0.284, 0.2095, 0.09148, 0.07883, 0.7691, 0.8458, 0.009041, 0.1142, 0.04876, 0.001768, 0.5807, 0.7264, 0.9057, 0.9311, 0.8689, 0.002374, 0.06244, 0.03879, 0.4521, 0.25, 0.1069, 0.06319]): _vg.add([_i], _w, 'REPLACE')
_vg = ob_body.vertex_groups.new(name='Claw.Front.R')
for _i, _w in zip([158, 159], [0.6591, 0.6288]): _vg.add([_i], _w, 'REPLACE')
_vg = ob_body.vertex_groups.new(name='Claw.Back.R')
for _i, _w in zip([130, 137, 141, 142, 145, 149, 151, 152, 153, 154, 155, 156, 157, 158, 159, 160, 161, 164, 165], [0.04322, 0.04534, 0.0293, 0.1559, 0.05161, 0.0551, 0.0678, 0.0467, 0.06679, 0.9689, 0.916, 0.9741, 0.9335, 0.3202, 0.351, 0.9963, 0.9971, 0.03504, 0.4094]): _vg.add([_i], _w, 'REPLACE')
_m = ob_body.modifiers.new('Armature', 'ARMATURE')
_m.object = ob_armature
ob_armature.location = (0.0, 0.0, 0.0)
ob_armature.display_type = 'WIRE'

# ---- collection membership
col_collection.objects.link(ob_body)
col_collection.objects.link(ob_armature)

# ---- scene / render settings (as saved in the file)
scene.frame_start = 0; scene.frame_end = 190; scene.frame_set(170)
scene.render.engine = 'BLENDER_EEVEE_NEXT'
scene.cycles.sampling_pattern = 'TABULATED_SOBOL'
scene.cycles.use_light_tree = False
scene.view_settings.view_transform = 'Filmic'
bpy.context.view_layer.update()

# ---- added for rendering (the .blend has no active camera and no usable light): camera, sun
cam_auto = bpy.data.cameras.new('AutoCamera')
cam_auto.lens = 50.0
cam_auto.sensor_width = 36.0
cam_auto.clip_end = 1000.0
ob_auto_camera = bpy.data.objects.new('AutoCamera', cam_auto)
scene.collection.objects.link(ob_auto_camera)
ob_auto_camera.location = (7.87107, -10.3939, 9.21325)
ob_auto_camera.rotation_euler = (1.09748, -7.21219e-08, 0.694738)
scene.camera = ob_auto_camera
light_auto_sun = bpy.data.lights.new('AutoSun', 'SUN')
light_auto_sun.energy = 3.0
light_auto_sun.angle = 0.0523599
ob_auto_sun = bpy.data.objects.new('AutoSun', light_auto_sun)
scene.collection.objects.link(ob_auto_sun)
ob_auto_sun.rotation_euler = (0.872665, 0.174533, 0.523599)
bpy.context.view_layer.update()
